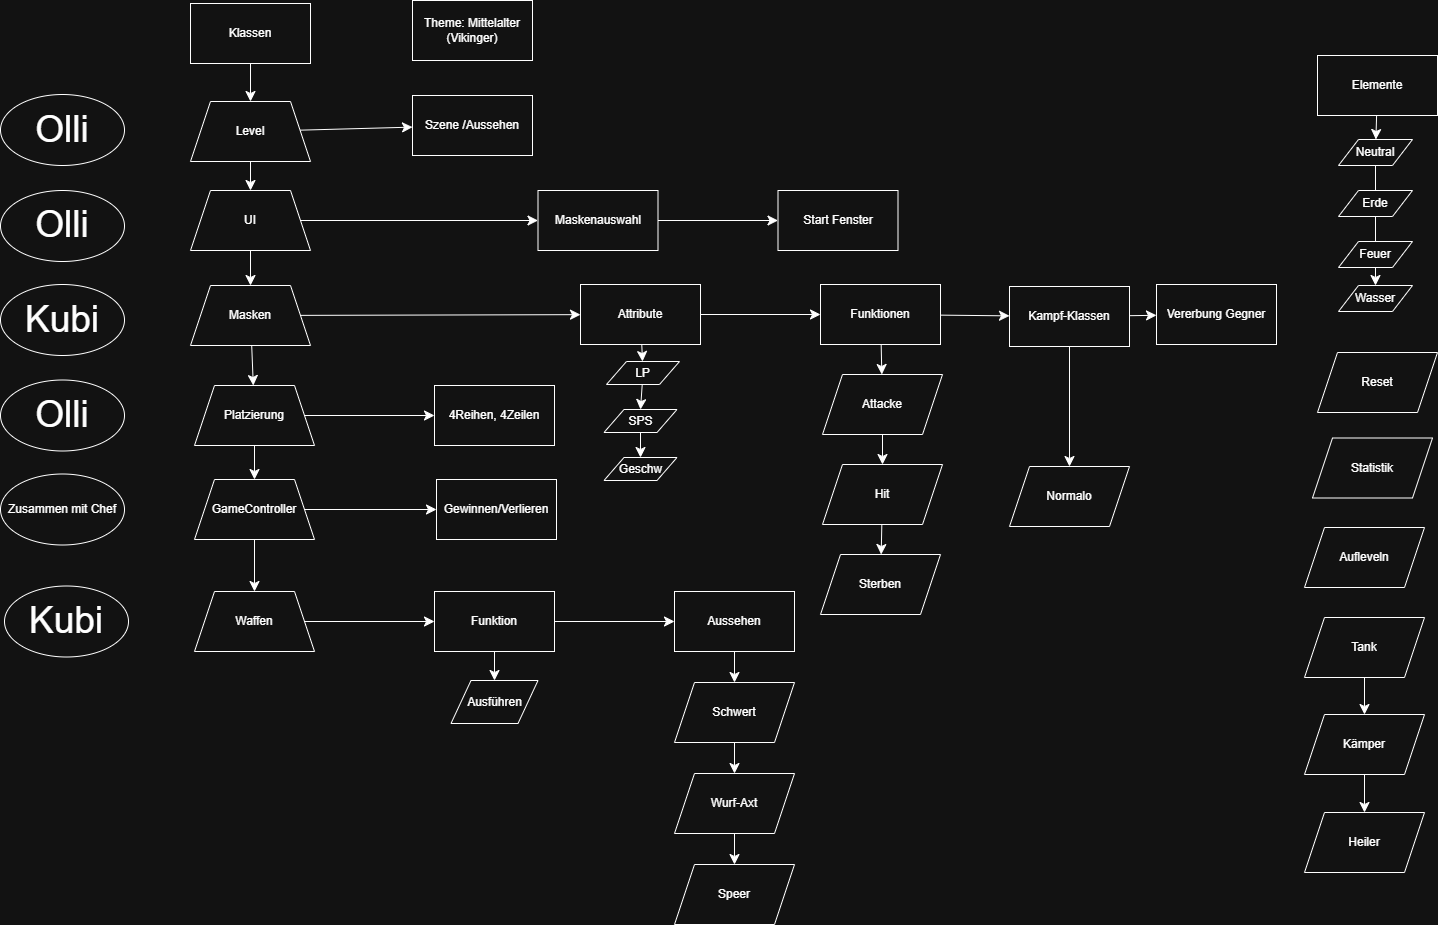

The diagram above was exported from draw.io. Its source (the exported page's mxGraphModel, read from the mxfile embedded in the PNG):
<mxGraphModel dx="2078" dy="1335" grid="0" gridSize="10" guides="1" tooltips="1" connect="1" arrows="1" fold="1" page="0" pageScale="1" pageWidth="827" pageHeight="1169" math="0" shadow="0">
  <root>
    <mxCell id="0" />
    <mxCell id="1" parent="0" />
    <mxCell id="EqsVkqtoUeDJiS-9ad85-5" edge="1" parent="1" source="EqsVkqtoUeDJiS-9ad85-1" style="edgeStyle=none;curved=1;rounded=0;orthogonalLoop=1;jettySize=auto;html=1;fontSize=12;startSize=8;endSize=8;" target="EqsVkqtoUeDJiS-9ad85-4" value="">
      <mxGeometry relative="1" as="geometry" />
    </mxCell>
    <mxCell id="EqsVkqtoUeDJiS-9ad85-1" parent="1" style="rounded=0;whiteSpace=wrap;html=1;" value="Klassen" vertex="1">
      <mxGeometry height="60" width="120" x="53" y="-126" as="geometry" />
    </mxCell>
    <mxCell id="EqsVkqtoUeDJiS-9ad85-7" edge="1" parent="1" source="EqsVkqtoUeDJiS-9ad85-4" style="edgeStyle=none;curved=1;rounded=0;orthogonalLoop=1;jettySize=auto;html=1;fontSize=12;startSize=8;endSize=8;" target="EqsVkqtoUeDJiS-9ad85-6" value="">
      <mxGeometry relative="1" as="geometry" />
    </mxCell>
    <mxCell id="EqsVkqtoUeDJiS-9ad85-67" edge="1" parent="1" source="EqsVkqtoUeDJiS-9ad85-4" style="edgeStyle=none;curved=1;rounded=0;orthogonalLoop=1;jettySize=auto;html=1;fontSize=12;startSize=8;endSize=8;" target="EqsVkqtoUeDJiS-9ad85-66" value="">
      <mxGeometry relative="1" as="geometry" />
    </mxCell>
    <mxCell id="EqsVkqtoUeDJiS-9ad85-4" parent="1" style="shape=trapezoid;perimeter=trapezoidPerimeter;whiteSpace=wrap;html=1;fixedSize=1;rounded=0;" value="Level" vertex="1">
      <mxGeometry height="60" width="120" x="53" y="-28" as="geometry" />
    </mxCell>
    <mxCell id="EqsVkqtoUeDJiS-9ad85-9" edge="1" parent="1" source="EqsVkqtoUeDJiS-9ad85-6" style="edgeStyle=none;curved=1;rounded=0;orthogonalLoop=1;jettySize=auto;html=1;fontSize=12;startSize=8;endSize=8;" target="EqsVkqtoUeDJiS-9ad85-8" value="">
      <mxGeometry relative="1" as="geometry" />
    </mxCell>
    <mxCell id="EqsVkqtoUeDJiS-9ad85-69" edge="1" parent="1" source="EqsVkqtoUeDJiS-9ad85-6" style="edgeStyle=none;curved=1;rounded=0;orthogonalLoop=1;jettySize=auto;html=1;fontSize=12;startSize=8;endSize=8;" target="EqsVkqtoUeDJiS-9ad85-68" value="">
      <mxGeometry relative="1" as="geometry" />
    </mxCell>
    <mxCell id="EqsVkqtoUeDJiS-9ad85-6" parent="1" style="shape=trapezoid;perimeter=trapezoidPerimeter;whiteSpace=wrap;html=1;fixedSize=1;rounded=0;" value="UI" vertex="1">
      <mxGeometry height="60" width="120" x="53" y="61" as="geometry" />
    </mxCell>
    <mxCell id="EqsVkqtoUeDJiS-9ad85-11" edge="1" parent="1" source="EqsVkqtoUeDJiS-9ad85-8" style="edgeStyle=none;curved=1;rounded=0;orthogonalLoop=1;jettySize=auto;html=1;fontSize=12;startSize=8;endSize=8;" target="EqsVkqtoUeDJiS-9ad85-10" value="">
      <mxGeometry relative="1" as="geometry" />
    </mxCell>
    <mxCell id="EqsVkqtoUeDJiS-9ad85-17" edge="1" parent="1" source="EqsVkqtoUeDJiS-9ad85-8" style="edgeStyle=none;curved=1;rounded=0;orthogonalLoop=1;jettySize=auto;html=1;fontSize=12;startSize=8;endSize=8;" target="EqsVkqtoUeDJiS-9ad85-16" value="">
      <mxGeometry relative="1" as="geometry" />
    </mxCell>
    <mxCell id="EqsVkqtoUeDJiS-9ad85-8" parent="1" style="shape=trapezoid;perimeter=trapezoidPerimeter;whiteSpace=wrap;html=1;fixedSize=1;rounded=0;" value="Masken" vertex="1">
      <mxGeometry height="60" width="120" x="53" y="156" as="geometry" />
    </mxCell>
    <mxCell id="EqsVkqtoUeDJiS-9ad85-13" edge="1" parent="1" source="EqsVkqtoUeDJiS-9ad85-10" style="edgeStyle=none;curved=1;rounded=0;orthogonalLoop=1;jettySize=auto;html=1;fontSize=12;startSize=8;endSize=8;" target="EqsVkqtoUeDJiS-9ad85-12" value="">
      <mxGeometry relative="1" as="geometry" />
    </mxCell>
    <mxCell id="EqsVkqtoUeDJiS-9ad85-65" edge="1" parent="1" source="EqsVkqtoUeDJiS-9ad85-10" style="edgeStyle=none;curved=1;rounded=0;orthogonalLoop=1;jettySize=auto;html=1;fontSize=12;startSize=8;endSize=8;" target="EqsVkqtoUeDJiS-9ad85-64" value="">
      <mxGeometry relative="1" as="geometry" />
    </mxCell>
    <mxCell id="EqsVkqtoUeDJiS-9ad85-10" parent="1" style="shape=trapezoid;perimeter=trapezoidPerimeter;whiteSpace=wrap;html=1;fixedSize=1;rounded=0;" value="Platzierung" vertex="1">
      <mxGeometry height="60" width="120" x="57" y="256" as="geometry" />
    </mxCell>
    <mxCell id="EqsVkqtoUeDJiS-9ad85-36" edge="1" parent="1" source="EqsVkqtoUeDJiS-9ad85-12" style="edgeStyle=none;curved=1;rounded=0;orthogonalLoop=1;jettySize=auto;html=1;fontSize=12;startSize=8;endSize=8;" target="EqsVkqtoUeDJiS-9ad85-35" value="">
      <mxGeometry relative="1" as="geometry" />
    </mxCell>
    <mxCell id="EqsVkqtoUeDJiS-9ad85-79" edge="1" parent="1" source="EqsVkqtoUeDJiS-9ad85-12" style="edgeStyle=none;curved=1;rounded=0;orthogonalLoop=1;jettySize=auto;html=1;fontSize=12;startSize=8;endSize=8;" target="EqsVkqtoUeDJiS-9ad85-78" value="">
      <mxGeometry relative="1" as="geometry" />
    </mxCell>
    <mxCell id="EqsVkqtoUeDJiS-9ad85-12" parent="1" style="shape=trapezoid;perimeter=trapezoidPerimeter;whiteSpace=wrap;html=1;fixedSize=1;rounded=0;" value="GameController" vertex="1">
      <mxGeometry height="60" width="120" x="57" y="350" as="geometry" />
    </mxCell>
    <mxCell id="EqsVkqtoUeDJiS-9ad85-19" edge="1" parent="1" source="EqsVkqtoUeDJiS-9ad85-16" style="edgeStyle=none;curved=1;rounded=0;orthogonalLoop=1;jettySize=auto;html=1;fontSize=12;startSize=8;endSize=8;" target="EqsVkqtoUeDJiS-9ad85-18" value="">
      <mxGeometry relative="1" as="geometry" />
    </mxCell>
    <mxCell id="EqsVkqtoUeDJiS-9ad85-38" edge="1" parent="1" source="EqsVkqtoUeDJiS-9ad85-16" style="edgeStyle=none;curved=1;rounded=0;orthogonalLoop=1;jettySize=auto;html=1;fontSize=12;startSize=8;endSize=8;" target="EqsVkqtoUeDJiS-9ad85-37" value="">
      <mxGeometry relative="1" as="geometry" />
    </mxCell>
    <mxCell id="EqsVkqtoUeDJiS-9ad85-16" parent="1" style="rounded=0;whiteSpace=wrap;html=1;" value="Attribute" vertex="1">
      <mxGeometry height="60" width="120" x="443" y="155" as="geometry" />
    </mxCell>
    <mxCell id="EqsVkqtoUeDJiS-9ad85-21" edge="1" parent="1" source="EqsVkqtoUeDJiS-9ad85-18" style="edgeStyle=none;curved=1;rounded=0;orthogonalLoop=1;jettySize=auto;html=1;fontSize=12;startSize=8;endSize=8;entryX=0.5;entryY=0;entryDx=0;entryDy=0;" target="EqsVkqtoUeDJiS-9ad85-22" value="">
      <mxGeometry relative="1" as="geometry">
        <mxPoint x="506" y="293" as="targetPoint" />
      </mxGeometry>
    </mxCell>
    <mxCell id="EqsVkqtoUeDJiS-9ad85-18" parent="1" style="shape=parallelogram;perimeter=parallelogramPerimeter;whiteSpace=wrap;html=1;fixedSize=1;rounded=0;" value="LP" vertex="1">
      <mxGeometry height="23" width="73" x="469" y="232" as="geometry" />
    </mxCell>
    <mxCell id="EqsVkqtoUeDJiS-9ad85-24" edge="1" parent="1" source="EqsVkqtoUeDJiS-9ad85-22" style="edgeStyle=none;curved=1;rounded=0;orthogonalLoop=1;jettySize=auto;html=1;fontSize=12;startSize=8;endSize=8;" target="EqsVkqtoUeDJiS-9ad85-23" value="">
      <mxGeometry relative="1" as="geometry" />
    </mxCell>
    <mxCell id="EqsVkqtoUeDJiS-9ad85-22" parent="1" style="shape=parallelogram;perimeter=parallelogramPerimeter;whiteSpace=wrap;html=1;fixedSize=1;rounded=0;" value="SPS" vertex="1">
      <mxGeometry height="23" width="73" x="466.5" y="280" as="geometry" />
    </mxCell>
    <mxCell id="EqsVkqtoUeDJiS-9ad85-23" parent="1" style="shape=parallelogram;perimeter=parallelogramPerimeter;whiteSpace=wrap;html=1;fixedSize=1;rounded=0;" value="Geschw" vertex="1">
      <mxGeometry height="23" width="73" x="466.5" y="328" as="geometry" />
    </mxCell>
    <mxCell id="EqsVkqtoUeDJiS-9ad85-30" edge="1" parent="1" source="EqsVkqtoUeDJiS-9ad85-25" style="edgeStyle=none;curved=1;rounded=0;orthogonalLoop=1;jettySize=auto;html=1;fontSize=12;startSize=8;endSize=8;" target="EqsVkqtoUeDJiS-9ad85-29" value="">
      <mxGeometry relative="1" as="geometry" />
    </mxCell>
    <mxCell id="EqsVkqtoUeDJiS-9ad85-25" parent="1" style="rounded=0;whiteSpace=wrap;html=1;" value="Elemente" vertex="1">
      <mxGeometry height="60" width="120" x="1180" y="-74" as="geometry" />
    </mxCell>
    <mxCell id="EqsVkqtoUeDJiS-9ad85-34" edge="1" parent="1" source="EqsVkqtoUeDJiS-9ad85-29" style="edgeStyle=none;curved=1;rounded=0;orthogonalLoop=1;jettySize=auto;html=1;fontSize=12;startSize=8;endSize=8;" target="EqsVkqtoUeDJiS-9ad85-33" value="">
      <mxGeometry relative="1" as="geometry" />
    </mxCell>
    <mxCell id="EqsVkqtoUeDJiS-9ad85-29" parent="1" style="shape=parallelogram;perimeter=parallelogramPerimeter;whiteSpace=wrap;html=1;fixedSize=1;rounded=0;" value="Neutral" vertex="1">
      <mxGeometry height="26" width="74" x="1201" y="10" as="geometry" />
    </mxCell>
    <mxCell id="EqsVkqtoUeDJiS-9ad85-31" parent="1" style="shape=parallelogram;perimeter=parallelogramPerimeter;whiteSpace=wrap;html=1;fixedSize=1;rounded=0;" value="Erde" vertex="1">
      <mxGeometry height="26" width="74" x="1201" y="61" as="geometry" />
    </mxCell>
    <mxCell id="EqsVkqtoUeDJiS-9ad85-32" parent="1" style="shape=parallelogram;perimeter=parallelogramPerimeter;whiteSpace=wrap;html=1;fixedSize=1;rounded=0;" value="Feuer" vertex="1">
      <mxGeometry height="26" width="74" x="1201" y="112" as="geometry" />
    </mxCell>
    <mxCell id="EqsVkqtoUeDJiS-9ad85-33" parent="1" style="shape=parallelogram;perimeter=parallelogramPerimeter;whiteSpace=wrap;html=1;fixedSize=1;rounded=0;" value="Wasser" vertex="1">
      <mxGeometry height="26" width="74" x="1201" y="156" as="geometry" />
    </mxCell>
    <mxCell id="EqsVkqtoUeDJiS-9ad85-46" edge="1" parent="1" source="EqsVkqtoUeDJiS-9ad85-35" style="edgeStyle=none;curved=1;rounded=0;orthogonalLoop=1;jettySize=auto;html=1;fontSize=12;startSize=8;endSize=8;" target="EqsVkqtoUeDJiS-9ad85-45" value="">
      <mxGeometry relative="1" as="geometry" />
    </mxCell>
    <mxCell id="EqsVkqtoUeDJiS-9ad85-35" parent="1" style="shape=trapezoid;perimeter=trapezoidPerimeter;whiteSpace=wrap;html=1;fixedSize=1;rounded=0;" value="Waffen" vertex="1">
      <mxGeometry height="60" width="120" x="57" y="462" as="geometry" />
    </mxCell>
    <mxCell id="EqsVkqtoUeDJiS-9ad85-40" edge="1" parent="1" source="EqsVkqtoUeDJiS-9ad85-37" style="edgeStyle=none;curved=1;rounded=0;orthogonalLoop=1;jettySize=auto;html=1;fontSize=12;startSize=8;endSize=8;" target="EqsVkqtoUeDJiS-9ad85-39" value="">
      <mxGeometry relative="1" as="geometry" />
    </mxCell>
    <mxCell id="EqsVkqtoUeDJiS-9ad85-81" edge="1" parent="1" source="EqsVkqtoUeDJiS-9ad85-37" style="edgeStyle=none;curved=1;rounded=0;orthogonalLoop=1;jettySize=auto;html=1;fontSize=12;startSize=8;endSize=8;" target="EqsVkqtoUeDJiS-9ad85-80" value="">
      <mxGeometry relative="1" as="geometry" />
    </mxCell>
    <mxCell id="EqsVkqtoUeDJiS-9ad85-37" parent="1" style="whiteSpace=wrap;html=1;rounded=0;" value="Funktionen" vertex="1">
      <mxGeometry height="60" width="120" x="683" y="155" as="geometry" />
    </mxCell>
    <mxCell id="EqsVkqtoUeDJiS-9ad85-42" edge="1" parent="1" source="EqsVkqtoUeDJiS-9ad85-39" style="edgeStyle=none;curved=1;rounded=0;orthogonalLoop=1;jettySize=auto;html=1;fontSize=12;startSize=8;endSize=8;" target="EqsVkqtoUeDJiS-9ad85-41" value="">
      <mxGeometry relative="1" as="geometry" />
    </mxCell>
    <mxCell id="EqsVkqtoUeDJiS-9ad85-39" parent="1" style="shape=parallelogram;perimeter=parallelogramPerimeter;whiteSpace=wrap;html=1;fixedSize=1;rounded=0;" value="Attacke" vertex="1">
      <mxGeometry height="60" width="120" x="685" y="245" as="geometry" />
    </mxCell>
    <mxCell id="EqsVkqtoUeDJiS-9ad85-50" edge="1" parent="1" source="EqsVkqtoUeDJiS-9ad85-41" style="edgeStyle=none;curved=1;rounded=0;orthogonalLoop=1;jettySize=auto;html=1;fontSize=12;startSize=8;endSize=8;" target="EqsVkqtoUeDJiS-9ad85-49" value="">
      <mxGeometry relative="1" as="geometry" />
    </mxCell>
    <mxCell id="EqsVkqtoUeDJiS-9ad85-41" parent="1" style="shape=parallelogram;perimeter=parallelogramPerimeter;whiteSpace=wrap;html=1;fixedSize=1;rounded=0;" value="Hit" vertex="1">
      <mxGeometry height="60" width="120" x="685" y="335" as="geometry" />
    </mxCell>
    <mxCell id="EqsVkqtoUeDJiS-9ad85-48" edge="1" parent="1" source="EqsVkqtoUeDJiS-9ad85-45" style="edgeStyle=none;curved=1;rounded=0;orthogonalLoop=1;jettySize=auto;html=1;fontSize=12;startSize=8;endSize=8;" target="EqsVkqtoUeDJiS-9ad85-47" value="">
      <mxGeometry relative="1" as="geometry" />
    </mxCell>
    <mxCell id="EqsVkqtoUeDJiS-9ad85-54" edge="1" parent="1" source="EqsVkqtoUeDJiS-9ad85-45" style="edgeStyle=none;curved=1;rounded=0;orthogonalLoop=1;jettySize=auto;html=1;fontSize=12;startSize=8;endSize=8;" target="EqsVkqtoUeDJiS-9ad85-53" value="">
      <mxGeometry relative="1" as="geometry" />
    </mxCell>
    <mxCell id="EqsVkqtoUeDJiS-9ad85-45" parent="1" style="rounded=0;whiteSpace=wrap;html=1;" value="Funktion" vertex="1">
      <mxGeometry height="60" width="120" x="297" y="462" as="geometry" />
    </mxCell>
    <mxCell id="EqsVkqtoUeDJiS-9ad85-47" parent="1" style="shape=parallelogram;perimeter=parallelogramPerimeter;whiteSpace=wrap;html=1;fixedSize=1;rounded=0;" value="Ausführen" vertex="1">
      <mxGeometry height="43" width="87" x="313.5" y="551" as="geometry" />
    </mxCell>
    <mxCell id="EqsVkqtoUeDJiS-9ad85-49" parent="1" style="shape=parallelogram;perimeter=parallelogramPerimeter;whiteSpace=wrap;html=1;fixedSize=1;rounded=0;" value="Sterben" vertex="1">
      <mxGeometry height="60" width="120" x="683" y="425" as="geometry" />
    </mxCell>
    <mxCell id="EqsVkqtoUeDJiS-9ad85-51" parent="1" style="shape=parallelogram;perimeter=parallelogramPerimeter;whiteSpace=wrap;html=1;fixedSize=1;rounded=0;" value="Reset" vertex="1">
      <mxGeometry height="60" width="120" x="1180" y="223" as="geometry" />
    </mxCell>
    <mxCell id="EqsVkqtoUeDJiS-9ad85-56" edge="1" parent="1" source="EqsVkqtoUeDJiS-9ad85-53" style="edgeStyle=none;curved=1;rounded=0;orthogonalLoop=1;jettySize=auto;html=1;fontSize=12;startSize=8;endSize=8;" target="EqsVkqtoUeDJiS-9ad85-55" value="">
      <mxGeometry relative="1" as="geometry" />
    </mxCell>
    <mxCell id="EqsVkqtoUeDJiS-9ad85-53" parent="1" style="rounded=0;whiteSpace=wrap;html=1;" value="Aussehen" vertex="1">
      <mxGeometry height="60" width="120" x="537" y="462" as="geometry" />
    </mxCell>
    <mxCell id="EqsVkqtoUeDJiS-9ad85-58" edge="1" parent="1" source="EqsVkqtoUeDJiS-9ad85-55" style="edgeStyle=none;curved=1;rounded=0;orthogonalLoop=1;jettySize=auto;html=1;fontSize=12;startSize=8;endSize=8;" target="EqsVkqtoUeDJiS-9ad85-57" value="">
      <mxGeometry relative="1" as="geometry" />
    </mxCell>
    <mxCell id="EqsVkqtoUeDJiS-9ad85-55" parent="1" style="shape=parallelogram;perimeter=parallelogramPerimeter;whiteSpace=wrap;html=1;fixedSize=1;rounded=0;" value="Schwert" vertex="1">
      <mxGeometry height="60" width="120" x="537" y="553" as="geometry" />
    </mxCell>
    <mxCell id="EqsVkqtoUeDJiS-9ad85-62" edge="1" parent="1" source="EqsVkqtoUeDJiS-9ad85-57" style="edgeStyle=none;curved=1;rounded=0;orthogonalLoop=1;jettySize=auto;html=1;fontSize=12;startSize=8;endSize=8;" target="EqsVkqtoUeDJiS-9ad85-61" value="">
      <mxGeometry relative="1" as="geometry" />
    </mxCell>
    <mxCell id="EqsVkqtoUeDJiS-9ad85-57" parent="1" style="shape=parallelogram;perimeter=parallelogramPerimeter;whiteSpace=wrap;html=1;fixedSize=1;rounded=0;" value="Wurf-Axt" vertex="1">
      <mxGeometry height="60" width="120" x="537" y="644" as="geometry" />
    </mxCell>
    <mxCell id="EqsVkqtoUeDJiS-9ad85-61" parent="1" style="shape=parallelogram;perimeter=parallelogramPerimeter;whiteSpace=wrap;html=1;fixedSize=1;rounded=0;" value="Speer" vertex="1">
      <mxGeometry height="60" width="120" x="537" y="735" as="geometry" />
    </mxCell>
    <mxCell id="EqsVkqtoUeDJiS-9ad85-63" parent="1" style="whiteSpace=wrap;html=1;" value="Theme: Mittelalter (Vikinger)" vertex="1">
      <mxGeometry height="60" width="120" x="275" y="-129" as="geometry" />
    </mxCell>
    <mxCell id="EqsVkqtoUeDJiS-9ad85-64" parent="1" style="whiteSpace=wrap;html=1;rounded=0;" value="4Reihen, 4Zeilen" vertex="1">
      <mxGeometry height="60" width="120" x="297" y="256" as="geometry" />
    </mxCell>
    <mxCell id="EqsVkqtoUeDJiS-9ad85-66" parent="1" style="whiteSpace=wrap;html=1;rounded=0;" value="Szene /Aussehen" vertex="1">
      <mxGeometry height="60" width="120" x="275" y="-34" as="geometry" />
    </mxCell>
    <mxCell id="EqsVkqtoUeDJiS-9ad85-75" edge="1" parent="1" source="EqsVkqtoUeDJiS-9ad85-68" style="edgeStyle=none;curved=1;rounded=0;orthogonalLoop=1;jettySize=auto;html=1;fontSize=12;startSize=8;endSize=8;" target="EqsVkqtoUeDJiS-9ad85-74" value="">
      <mxGeometry relative="1" as="geometry" />
    </mxCell>
    <mxCell id="EqsVkqtoUeDJiS-9ad85-68" parent="1" style="whiteSpace=wrap;html=1;rounded=0;" value="Maskenauswahl" vertex="1">
      <mxGeometry height="60" width="120" x="400.5" y="61" as="geometry" />
    </mxCell>
    <mxCell id="EqsVkqtoUeDJiS-9ad85-70" parent="1" style="shape=parallelogram;perimeter=parallelogramPerimeter;whiteSpace=wrap;html=1;fixedSize=1;" value="Statistik" vertex="1">
      <mxGeometry height="60" width="120" x="1175" y="308.5" as="geometry" />
    </mxCell>
    <mxCell id="EqsVkqtoUeDJiS-9ad85-71" parent="1" style="shape=parallelogram;perimeter=parallelogramPerimeter;whiteSpace=wrap;html=1;fixedSize=1;" value="Aufleveln" vertex="1">
      <mxGeometry height="60" width="120" x="1167" y="398" as="geometry" />
    </mxCell>
    <mxCell id="EqsVkqtoUeDJiS-9ad85-74" parent="1" style="whiteSpace=wrap;html=1;rounded=0;" value="Start Fenster" vertex="1">
      <mxGeometry height="60" width="120" x="640.5" y="61" as="geometry" />
    </mxCell>
    <mxCell id="EqsVkqtoUeDJiS-9ad85-78" parent="1" style="whiteSpace=wrap;html=1;rounded=0;" value="Gewinnen/Verlieren" vertex="1">
      <mxGeometry height="60" width="120" x="299" y="350" as="geometry" />
    </mxCell>
    <mxCell id="EqsVkqtoUeDJiS-9ad85-91" edge="1" parent="1" source="EqsVkqtoUeDJiS-9ad85-80" style="edgeStyle=none;curved=1;rounded=0;orthogonalLoop=1;jettySize=auto;html=1;fontSize=12;startSize=8;endSize=8;" target="EqsVkqtoUeDJiS-9ad85-90" value="">
      <mxGeometry relative="1" as="geometry" />
    </mxCell>
    <mxCell id="EqsVkqtoUeDJiS-9ad85-101" edge="1" parent="1" source="EqsVkqtoUeDJiS-9ad85-80" style="edgeStyle=none;curved=1;rounded=0;orthogonalLoop=1;jettySize=auto;html=1;fontSize=12;startSize=8;endSize=8;" target="EqsVkqtoUeDJiS-9ad85-100" value="">
      <mxGeometry relative="1" as="geometry" />
    </mxCell>
    <mxCell id="EqsVkqtoUeDJiS-9ad85-80" parent="1" style="whiteSpace=wrap;html=1;rounded=0;" value="Kampf-Klassen" vertex="1">
      <mxGeometry height="60" width="120" x="872" y="157" as="geometry" />
    </mxCell>
    <mxCell id="EqsVkqtoUeDJiS-9ad85-87" edge="1" parent="1" source="EqsVkqtoUeDJiS-9ad85-84" style="edgeStyle=none;curved=1;rounded=0;orthogonalLoop=1;jettySize=auto;html=1;fontSize=12;startSize=8;endSize=8;" target="EqsVkqtoUeDJiS-9ad85-86" value="">
      <mxGeometry relative="1" as="geometry" />
    </mxCell>
    <mxCell id="EqsVkqtoUeDJiS-9ad85-84" parent="1" style="shape=parallelogram;perimeter=parallelogramPerimeter;whiteSpace=wrap;html=1;fixedSize=1;rounded=0;" value="Tank" vertex="1">
      <mxGeometry height="60" width="120" x="1167" y="488" as="geometry" />
    </mxCell>
    <mxCell id="EqsVkqtoUeDJiS-9ad85-89" edge="1" parent="1" source="EqsVkqtoUeDJiS-9ad85-86" style="edgeStyle=none;curved=1;rounded=0;orthogonalLoop=1;jettySize=auto;html=1;fontSize=12;startSize=8;endSize=8;" target="EqsVkqtoUeDJiS-9ad85-88" value="">
      <mxGeometry relative="1" as="geometry" />
    </mxCell>
    <mxCell id="EqsVkqtoUeDJiS-9ad85-86" parent="1" style="shape=parallelogram;perimeter=parallelogramPerimeter;whiteSpace=wrap;html=1;fixedSize=1;rounded=0;" value="Kämper" vertex="1">
      <mxGeometry height="60" width="120" x="1167" y="585" as="geometry" />
    </mxCell>
    <mxCell id="EqsVkqtoUeDJiS-9ad85-88" parent="1" style="shape=parallelogram;perimeter=parallelogramPerimeter;whiteSpace=wrap;html=1;fixedSize=1;rounded=0;" value="Heiler" vertex="1">
      <mxGeometry height="60" width="120" x="1167" y="683" as="geometry" />
    </mxCell>
    <mxCell id="EqsVkqtoUeDJiS-9ad85-90" parent="1" style="shape=parallelogram;perimeter=parallelogramPerimeter;whiteSpace=wrap;html=1;fixedSize=1;rounded=0;" value="Normalo" vertex="1">
      <mxGeometry height="60" width="120" x="872" y="337" as="geometry" />
    </mxCell>
    <mxCell id="EqsVkqtoUeDJiS-9ad85-92" parent="1" style="ellipse;whiteSpace=wrap;html=1;" value="&lt;font style=&quot;font-size: 37px;&quot;&gt;Kubi&lt;/font&gt;" vertex="1">
      <mxGeometry height="71" width="124" x="-137" y="155" as="geometry" />
    </mxCell>
    <mxCell id="EqsVkqtoUeDJiS-9ad85-93" parent="1" style="ellipse;whiteSpace=wrap;html=1;" value="&lt;font style=&quot;font-size: 37px;&quot;&gt;Olli&lt;/font&gt;" vertex="1">
      <mxGeometry height="71" width="124" x="-137" y="-35" as="geometry" />
    </mxCell>
    <mxCell id="EqsVkqtoUeDJiS-9ad85-94" parent="1" style="ellipse;whiteSpace=wrap;html=1;" value="&lt;font style=&quot;font-size: 37px;&quot;&gt;Olli&lt;/font&gt;" vertex="1">
      <mxGeometry height="71" width="124" x="-137" y="61" as="geometry" />
    </mxCell>
    <mxCell id="EqsVkqtoUeDJiS-9ad85-95" parent="1" style="ellipse;whiteSpace=wrap;html=1;" value="&lt;font style=&quot;font-size: 37px;&quot;&gt;Olli&lt;/font&gt;" vertex="1">
      <mxGeometry height="71" width="124" x="-137" y="250.5" as="geometry" />
    </mxCell>
    <mxCell id="EqsVkqtoUeDJiS-9ad85-96" parent="1" style="ellipse;whiteSpace=wrap;html=1;" value="&lt;font style=&quot;font-size: 37px;&quot;&gt;Kubi&lt;/font&gt;" vertex="1">
      <mxGeometry height="71" width="124" x="-133" y="456.5" as="geometry" />
    </mxCell>
    <mxCell id="EqsVkqtoUeDJiS-9ad85-97" parent="1" style="ellipse;whiteSpace=wrap;html=1;" value="&lt;font&gt;Zusammen mit Chef&lt;/font&gt;" vertex="1">
      <mxGeometry height="71" width="124" x="-137" y="344.5" as="geometry" />
    </mxCell>
    <mxCell id="EqsVkqtoUeDJiS-9ad85-100" parent="1" style="whiteSpace=wrap;html=1;rounded=0;" value="Vererbung Gegner" vertex="1">
      <mxGeometry height="60" width="120" x="1019" y="155" as="geometry" />
    </mxCell>
  </root>
</mxGraphModel>